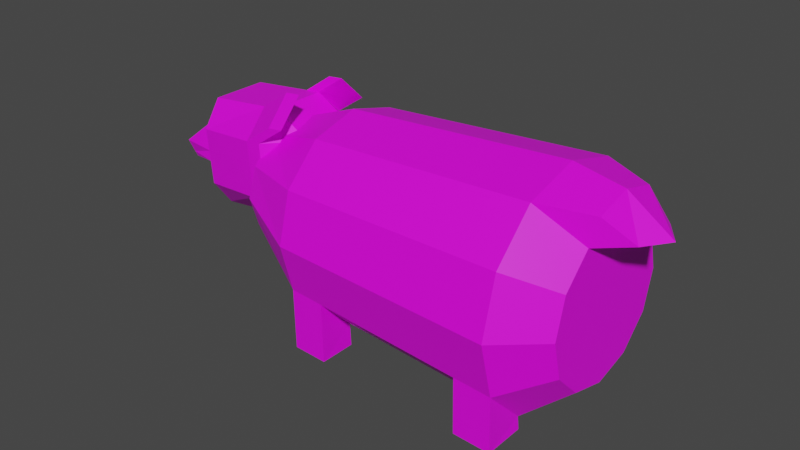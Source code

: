 # Source: boar.blend  (saved by Blender 3.6.11; exported with 4.5.12 LTS)
import bpy
from mathutils import Matrix  # noqa: F401  (used for matrix-valued properties, if any)

bpy.ops.wm.read_factory_settings(use_empty=True)
scene = bpy.context.scene
scene.name = 'Scene'

# ---- collections
col_collection = bpy.data.collections.new('Collection'); scene.collection.children.link(col_collection)

# ---- images (referenced by path relative to the original .blend; pixels are not part of the script)
import os
ASSET_DIR = os.environ.get("B2B_ASSET_DIR", "")  # directory of the original .blend (textures are referenced by path, not embedded)
HERE = os.path.dirname(os.path.abspath(__file__))  # packed textures are extracted next to this script under _unpacked/

def load_image(name, relpath, width, height, colorspace="sRGB"):
    """Load a texture the original file referenced (path relative to the .blend, or extracted next to this script)."""
    p = next((c for c in (os.path.join(HERE, relpath), os.path.join(ASSET_DIR, relpath)) if relpath and os.path.exists(c)), "")
    if p:
        img = bpy.data.images.load(p, check_existing=True)
        img.name = name
    else:  # same state as the original file: an image datablock whose file is absent (Cycles renders it pink)
        img = bpy.data.images.new(name, width, height)
        img.source = "FILE"
        img.filepath = "//" + (relpath or name)
    img.colorspace_settings.name = colorspace
    return img
img_boarture_png = load_image('boarture.png', 'boarture.png', 1024, 1024, 'sRGB')

# ---- materials (node trees are filled in below, after node groups)
mat_material_002 = bpy.data.materials.new('Material.002')
mat_material_002.use_transparent_shadow = False

# ---- material node trees
mat_material_002.use_nodes = True; mat_material_002.node_tree.nodes.clear()
_N = mat_material_002.node_tree.nodes; _L = mat_material_002.node_tree.links
n0 = _N.new('ShaderNodeBsdfPrincipled'); n0.name = 'Principled BSDF'; n0.location = (10, 300)
n0.distribution = 'GGX'
n0.subsurface_method = 'RANDOM_WALK_SKIN'
n0.inputs[3].default_value = 1.45
n0.inputs[27].default_value = (0.0, 0.0, 0.0, 1.0)
n0.inputs[28].default_value = 1.0
n1 = _N.new('ShaderNodeOutputMaterial'); n1.name = 'Material Output'; n1.location = (300, 300)
n2 = _N.new('ShaderNodeTexImage'); n2.name = 'Image Texture'; n2.location = (-280, 275)
n2.image = img_boarture_png
_L.new(n0.outputs[0], n1.inputs[0])
_L.new(n2.outputs[0], n0.inputs[0])
n1.is_active_output = True

# ---- world
world_world = bpy.data.worlds.new('World'); scene.world = world_world
world_world.use_nodes = True; world_world.node_tree.nodes.clear()
_N = world_world.node_tree.nodes; _L = world_world.node_tree.links
n0 = _N.new('ShaderNodeOutputWorld'); n0.name = 'World Output'; n0.location = (300, 300)
n1 = _N.new('ShaderNodeBackground'); n1.name = 'Background'; n1.location = (10, 300)
n1.inputs[0].default_value = (0.05088, 0.05088, 0.05088, 1.0)
_L.new(n1.outputs[0], n0.inputs[0])
n0.is_active_output = True
world_world.color = (0.05088, 0.05088, 0.05088)
world_world.use_sun_shadow = False
world_world.sun_shadow_jitter_overblur = 0.0

# ---- meshes
me_cube_001 = bpy.data.meshes.new('Cube.001')
me_cube_001.from_pydata([(-0.8816, 0.1401, -0.1941), (-0.8816, -0.1401, -0.1941), (-0.8704, 0.07477, -0.343), (-0.8704, -0.07477, -0.343), (-0.3589, -0.2106, -0.5285), (-0.3735, -0.3495, -0.3341), (-0.6722, -0.1084, -0.3258), (-0.405, -0.356, 0.08554), (-0.4195, -0.2106, 0.2799), (-0.6756, -0.1084, -0.02347), (-0.3589, 0.2106, -0.5285), (-0.6722, 0.1084, -0.3258), (-0.3735, 0.3495, -0.3341), (-0.4195, 0.2106, 0.2799), (-0.405, 0.356, 0.08554), (-0.6756, 0.1084, -0.02347), (0.2418, -0.2106, -0.4643), (0.5056, -0.2106, -0.2402), (0.2273, -0.4058, -0.2699), (0.1812, -0.2106, 0.3441), (0.1958, -0.4058, 0.1497), (0.4741, -0.2106, 0.1794), (0.2418, 0.2106, -0.4643), (0.2273, 0.4058, -0.2699), (0.5056, 0.2106, -0.2402), (0.1812, 0.2106, 0.3441), (0.4741, 0.2106, 0.1794), (0.1958, 0.4058, 0.1497), (0.1239, 0.2106, -0.4769), (0.1093, 0.4058, -0.2825), (0.06329, 0.2106, 0.3315), (0.07787, 0.4058, 0.1371), (0.1239, -0.2106, -0.4769), (0.1093, -0.4058, -0.2825), (0.06329, -0.2106, 0.3315), (0.07787, -0.4058, 0.1371), (0.4068, -0.2106, 0.4982), (0.4213, -0.4058, 0.3038), (0.4213, 0.4058, 0.3038), (0.4068, 0.2106, 0.4982), (0.2888, 0.2106, 0.4856), (0.3034, -0.4058, 0.2912), (0.3034, 0.4058, 0.2912), (0.2888, -0.2106, 0.4856), (0.7057, 0.7418, -0.3316), (2.408, 0.8457, -0.3316), (0.7057, 0.6425, -0.7025), (2.408, 0.7324, -0.7544), (0.7057, 0.3709, -0.9741), (2.408, 0.4228, -1.064), (0.7057, 1.692e-09, -1.073), (2.408, 0.0, -1.177), (0.7057, -0.3709, -0.9741), (2.408, -0.4228, -1.064), (0.7057, -0.6425, -0.7025), (2.408, -0.7324, -0.7544), (0.7057, -0.7418, -0.3316), (2.408, -0.8457, -0.3316), (0.7057, -0.6425, 0.03931), (2.408, -0.7324, 0.09124), (0.7057, -0.3709, 0.3108), (2.408, -0.4228, 0.4008), (0.7057, 1.692e-09, 0.4102), (2.408, 0.0, 0.5141), (0.7057, 0.3709, 0.3108), (2.408, 0.4228, 0.4008), (0.7057, 0.6425, 0.03931), (2.408, 0.7324, 0.09124), (0.1917, 0.5189, -0.2248), (0.1917, 0.4494, -0.4471), (0.1917, 0.2595, -0.6098), (0.1917, 5.325e-09, -0.6694), (0.1917, -0.2595, -0.6098), (0.1917, -0.4494, -0.4471), (0.1917, -0.5189, -0.2248), (0.1917, -0.4494, -0.002513), (0.1917, -0.2595, 0.1602), (0.1917, 5.325e-09, 0.2198), (0.1917, 0.2595, 0.1602), (0.1917, 0.4494, -0.002513), (2.718, 0.4921, -0.6157), (2.718, 0.5682, -0.3316), (2.718, 0.2841, -0.8237), (2.718, 4.521e-09, -0.8998), (2.718, -0.2841, -0.8237), (2.718, -0.4921, -0.6157), (2.718, -0.5682, -0.3316), (2.718, -0.4921, -0.04748), (2.718, -0.2841, 0.1605), (2.718, 4.521e-09, 0.2366), (2.718, 0.2841, 0.1605), (2.718, 0.4921, -0.04748), (0.118, 0.3765, -0.2248), (0.118, 0.326, -0.3861), (0.118, 0.1882, -0.5041), (0.118, 7.647e-09, -0.5473), (0.118, -0.1882, -0.5041), (0.118, -0.326, -0.3861), (0.118, -0.3765, -0.2248), (0.118, -0.326, -0.06354), (0.118, -0.1882, 0.0545), (0.118, 7.647e-09, 0.09771), (0.118, 0.1882, 0.0545), (0.118, 0.326, -0.06354), (0.06878, 0.2021, -0.2248), (0.06878, 0.1751, -0.3114), (0.06878, 0.1011, -0.3748), (0.06878, 7.297e-09, -0.398), (0.06878, -0.1011, -0.3748), (0.06878, -0.1751, -0.3114), (0.06878, -0.2021, -0.2248), (0.06878, -0.1751, -0.1382), (0.06878, -0.1011, -0.07483), (0.06878, 7.297e-09, -0.05163), (0.06878, 0.1011, -0.07483), (0.06878, 0.1751, -0.1382), (0.06878, -2.067e-08, -0.2248), (2.718, 0.0, -0.3316), (2.123, 0.8283, -0.3316), (2.123, 0.7173, -0.7458), (2.123, 0.4141, -1.049), (2.123, 2.834e-10, -1.16), (2.123, -0.4141, -1.049), (2.123, -0.7173, -0.7458), (2.123, -0.8283, -0.3316), (2.123, -0.7173, 0.08254), (2.123, -0.4141, 0.3857), (2.123, 2.834e-10, 0.4967), (2.123, 0.4141, 0.3857), (2.123, 0.7173, 0.08254), (0.9762, 0.6567, -0.7108), (0.9762, 0.3792, -0.9883), (0.9762, 1.423e-09, -1.09), (0.9762, -0.3792, -0.9883), (0.9762, -0.6567, -0.7108), (0.9762, -0.7583, -0.3316), (0.9762, -0.6567, 0.04756), (0.9762, -0.3792, 0.3251), (0.9762, 1.423e-09, 0.4267), (0.9762, 0.3792, 0.3251), (0.9762, 0.6567, 0.04756), (0.9762, 0.7583, -0.3316), (0.9853, 0.6567, -1.158), (0.7149, 0.6425, -1.158), (0.7149, 0.3709, -1.158), (2.417, 0.4228, -1.158), (2.417, 0.7324, -1.158), (0.9853, 0.3792, -1.158), (0.9853, -0.3792, -1.158), (0.7149, -0.3709, -1.158), (0.7149, -0.6425, -1.158), (2.417, -0.7324, -1.158), (2.417, -0.4228, -1.158), (0.9853, -0.6567, -1.158), (2.132, 0.7173, -1.158), (2.132, 0.4141, -1.158), (2.132, -0.4141, -1.158), (2.132, -0.7173, -1.158), (2.771, 2.428e-09, 0.443), (2.771, -0.2739, 0.3696), (2.771, 0.2739, 0.3696), (3.101, 5.356e-09, 0.2143), (2.972, -0.184, 0.214), (2.972, 0.184, 0.214), (-0.5476, -0.1595, 0.1282), (-0.5476, 0.1595, 0.1282), (-0.5228, -0.2289, -0.3299), (-0.5403, -0.2322, 0.03104), (-0.5228, 0.2289, -0.3299), (-0.4836, 0.1851, 0.2041), (-0.5403, 0.2322, 0.03104), (-0.4836, -0.1851, 0.2041), (-0.8736, 0.09314, -0.3011), (-0.8736, -0.09314, -0.3011), (-0.3823, -0.3513, -0.2161), (-0.6732, -0.1084, -0.2408), (-0.3823, 0.3513, -0.2161), (-0.6732, 0.1084, -0.2408), (0.4967, 0.2106, -0.1222), (0.2184, 0.4058, -0.1519), (0.2184, -0.4058, -0.1519), (0.4967, -0.2106, -0.1222), (0.1005, 0.4058, -0.1645), (0.1005, -0.4058, -0.1645), (-0.5278, 0.2299, -0.2284), (-0.5278, -0.2299, -0.2284)], [], [(183, 35, 7, 174), (178, 26, 21, 181), (173, 1, 0, 172), (30, 13, 8, 34), (177, 11, 2, 172), (182, 31, 27, 179), (4, 5, 166, 6), (167, 171, 164, 9), (10, 11, 168, 12), (169, 170, 15, 165), (16, 17, 18), (19, 20, 21), (22, 23, 24), (25, 26, 27), (10, 4, 6, 11), (185, 167, 9, 175), (164, 165, 15, 9), (184, 168, 11, 177), (28, 10, 12, 29), (20, 19, 36, 37), (178, 24, 23, 179), (16, 22, 24, 17), (25, 19, 21, 26), (180, 18, 17, 181), (32, 16, 18, 33), (34, 8, 7, 35), (28, 22, 16, 32), (9, 15, 0, 1), (175, 9, 1, 173), (11, 6, 3, 2), (10, 28, 32, 4), (27, 31, 42, 38), (4, 32, 33, 5), (13, 30, 31, 14), (22, 28, 29, 23), (176, 14, 31, 182), (25, 30, 34, 19), (180, 20, 35, 183), (40, 39, 38, 42), (36, 43, 41, 37), (35, 20, 37, 41), (30, 25, 39, 40), (19, 34, 43, 36), (25, 27, 38, 39), (31, 30, 40, 42), (34, 35, 41, 43), (118, 45, 47, 119), (46, 130, 142, 143), (120, 49, 51, 121), (121, 51, 53, 122), (49, 120, 155, 145), (123, 55, 57, 124), (124, 57, 59, 125), (125, 59, 61, 126), (126, 61, 63, 127), (127, 63, 65, 128), (51, 49, 82, 83), (128, 65, 67, 129), (129, 67, 45, 118), (60, 62, 77, 76), (74, 75, 99, 98), (58, 60, 76, 75), (56, 58, 75, 74), (54, 56, 74, 73), (52, 54, 73, 72), (50, 52, 72, 71), (66, 44, 68, 79), (44, 46, 69, 68), (48, 50, 71, 70), (64, 66, 79, 78), (46, 48, 70, 69), (62, 64, 78, 77), (67, 65, 90, 91), (49, 47, 80, 82), (61, 88, 162, 159), (89, 90, 163, 161), (61, 59, 87, 88), (59, 57, 86, 87), (57, 55, 85, 86), (55, 53, 84, 85), (53, 51, 83, 84), (45, 67, 91, 81), (47, 45, 81, 80), (101, 102, 114, 113), (71, 72, 96, 95), (78, 79, 103, 102), (68, 69, 93, 92), (75, 76, 100, 99), (72, 73, 97, 96), (79, 68, 92, 103), (69, 70, 94, 93), (76, 77, 101, 100), (73, 74, 98, 97), (70, 71, 95, 94), (77, 78, 102, 101), (98, 99, 111, 110), (95, 96, 108, 107), (102, 103, 115, 114), (92, 93, 105, 104), (99, 100, 112, 111), (96, 97, 109, 108), (103, 92, 104, 115), (93, 94, 106, 105), (100, 101, 113, 112), (97, 98, 110, 109), (94, 95, 107, 106), (112, 116, 111), (116, 108, 109), (116, 105, 106), (115, 116, 114), (113, 116, 112), (114, 116, 113), (106, 107, 116), (108, 116, 107), (109, 110, 116), (110, 111, 116), (104, 116, 115), (105, 116, 104), (80, 117, 82), (117, 85, 84), (117, 88, 87), (90, 117, 91), (89, 117, 90), (91, 117, 81), (81, 117, 80), (82, 117, 83), (84, 83, 117), (88, 117, 89), (87, 86, 117), (86, 85, 117), (140, 129, 118, 141), (139, 128, 129, 140), (138, 127, 128, 139), (137, 126, 127, 138), (136, 125, 126, 137), (135, 124, 125, 136), (134, 123, 124, 135), (133, 122, 123, 134), (132, 121, 122, 133), (131, 120, 121, 132), (130, 119, 120, 131), (141, 118, 119, 130), (44, 141, 130, 46), (119, 47, 146, 154), (48, 131, 132, 50), (50, 132, 133, 52), (130, 131, 147, 142), (54, 134, 135, 56), (56, 135, 136, 58), (58, 136, 137, 60), (60, 137, 138, 62), (62, 138, 139, 64), (64, 139, 140, 66), (66, 140, 141, 44), (154, 146, 145, 155), (156, 152, 151, 157), (143, 142, 147, 144), (149, 148, 153, 150), (133, 134, 153, 148), (48, 46, 143, 144), (52, 133, 148, 149), (122, 53, 152, 156), (123, 122, 156, 157), (47, 49, 145, 146), (55, 123, 157, 151), (54, 52, 149, 150), (131, 48, 144, 147), (53, 55, 151, 152), (134, 54, 150, 153), (120, 119, 154, 155), (160, 158, 161, 163), (158, 159, 162, 161), (90, 65, 160, 163), (63, 61, 159, 158), (88, 89, 161, 162), (65, 63, 158, 160), (171, 169, 165, 164), (8, 13, 169, 171), (176, 12, 168, 184), (174, 7, 167, 185), (13, 14, 170, 169), (7, 8, 171, 167), (5, 174, 185, 166), (14, 176, 184, 170), (18, 180, 183, 33), (12, 176, 182, 29), (6, 175, 173, 3), (20, 180, 181, 21), (26, 178, 179, 27), (170, 184, 177, 15), (166, 185, 175, 6), (29, 182, 179, 23), (15, 177, 172, 0), (3, 173, 172, 2), (24, 178, 181, 17), (33, 183, 174, 5)])
_uv = me_cube_001.uv_layers.new(name='UVMap')
_uv.uv.foreach_set('vector', [0.308, 0.9123, 0.3486, 0.8825, 0.3819, 0.9279, 0.3413, 0.9577, 0.22, 0.7923, 0.2606, 0.7626, 0.302, 0.8191, 0.2614, 0.8488, 0.06029, 0.5746, 0.1009, 0.5449, 0.1423, 0.6014, 0.1017, 0.6311, 0.324, 0.716, 0.3694, 0.6827, 0.4109, 0.7392, 0.3655, 0.7725, 0.1017, 0.6311, 0.08585, 0.6428, 0.08585, 0.6428, 0.1017, 0.6311, 0.1734, 0.7289, 0.2141, 0.6991, 0.2222, 0.7102, 0.1816, 0.74, 0.1367, 0.9403, 0.1559, 0.9665, 0.1332, 0.963, 0.1105, 0.9595, 0.0913, 0.5318, 0.1205, 0.5305, 0.114, 0.5353, 0.1009, 0.5449, 0.09525, 0.8838, 0.06907, 0.903, 0.07256, 0.8804, 0.07605, 0.8577, 0.162, 0.587, 0.1519, 0.6144, 0.1423, 0.6014, 0.1554, 0.5918, 0.1932, 0.8989, 0.2194, 0.8797, 0.2124, 0.9251, 0.3666, 0.8522, 0.3404, 0.8714, 0.3212, 0.8452, 0.1517, 0.8424, 0.1325, 0.8162, 0.1779, 0.8232, 0.2484, 0.691, 0.2414, 0.7364, 0.2222, 0.7102, 0.09525, 0.8838, 0.1367, 0.9403, 0.1105, 0.9595, 0.06907, 0.903, 0.05069, 0.5616, 0.0913, 0.5318, 0.1009, 0.5449, 0.06029, 0.5746, 0.114, 0.5353, 0.1554, 0.5918, 0.1423, 0.6014, 0.1009, 0.5449, 0.1209, 0.6573, 0.105, 0.669, 0.08585, 0.6428, 0.1017, 0.6311, 0.1407, 0.8505, 0.09525, 0.8838, 0.07605, 0.8577, 0.1215, 0.8244, 0.3404, 0.8714, 0.3666, 0.8522, 0.3666, 0.8522, 0.3404, 0.8714, 0.22, 0.7923, 0.2041, 0.804, 0.1657, 0.7517, 0.1816, 0.74, 0.1932, 0.8989, 0.1517, 0.8424, 0.2041, 0.804, 0.2455, 0.8605, 0.3129, 0.7242, 0.3544, 0.7807, 0.302, 0.8191, 0.2606, 0.7626, 0.2998, 0.9012, 0.2839, 0.9128, 0.2455, 0.8605, 0.2614, 0.8488, 0.1821, 0.907, 0.1932, 0.8989, 0.2124, 0.9251, 0.2013, 0.9332, 0.3747, 0.8633, 0.4081, 0.9087, 0.3819, 0.9279, 0.3486, 0.8825, 0.1407, 0.8505, 0.1517, 0.8424, 0.1932, 0.8989, 0.1821, 0.907, 0.1009, 0.5449, 0.1423, 0.6014, 0.1423, 0.6014, 0.1009, 0.5449, 0.06029, 0.5746, 0.1009, 0.5449, 0.1009, 0.5449, 0.06029, 0.5746, 0.06907, 0.903, 0.1105, 0.9595, 0.1105, 0.9595, 0.06907, 0.903, 0.09525, 0.8838, 0.1407, 0.8505, 0.1821, 0.907, 0.1367, 0.9403, 0.2222, 0.7102, 0.2141, 0.6991, 0.2141, 0.6991, 0.2222, 0.7102, 0.1367, 0.9403, 0.1821, 0.907, 0.2013, 0.9332, 0.1559, 0.9665, 0.2069, 0.6345, 0.2402, 0.6799, 0.2141, 0.6991, 0.1807, 0.6537, 0.1517, 0.8424, 0.1407, 0.8505, 0.1215, 0.8244, 0.1325, 0.8162, 0.1401, 0.6835, 0.1807, 0.6537, 0.2141, 0.6991, 0.1734, 0.7289, 0.3129, 0.7242, 0.324, 0.716, 0.3655, 0.7725, 0.3544, 0.7807, 0.2998, 0.9012, 0.3404, 0.8714, 0.3486, 0.8825, 0.308, 0.9123, 0.2402, 0.6799, 0.2484, 0.691, 0.2222, 0.7102, 0.2141, 0.6991, 0.3666, 0.8522, 0.3747, 0.8633, 0.3486, 0.8825, 0.3404, 0.8714, 0.3486, 0.8825, 0.3404, 0.8714, 0.3404, 0.8714, 0.3486, 0.8825, 0.324, 0.716, 0.3129, 0.7242, 0.3129, 0.7242, 0.324, 0.716, 0.3544, 0.7807, 0.3655, 0.7725, 0.3655, 0.7725, 0.3544, 0.7807, 0.2484, 0.691, 0.2222, 0.7102, 0.2222, 0.7102, 0.2484, 0.691, 0.2141, 0.6991, 0.2402, 0.6799, 0.2402, 0.6799, 0.2141, 0.6991, 0.3747, 0.8633, 0.3486, 0.8825, 0.3486, 0.8825, 0.3747, 0.8633, 0.3029, 0.09041, 0.3029, 0.04079, 0.3522, 0.04079, 0.3522, 0.09041, 0.3522, 0.3371, 0.3522, 0.29, 0.3522, 0.29, 0.3522, 0.3371, 0.4016, 0.09041, 0.4016, 0.04079, 0.451, 0.04079, 0.451, 0.09041, 0.451, 0.09041, 0.451, 0.04079, 0.5004, 0.04079, 0.5004, 0.09041, 0.4016, 0.04079, 0.4016, 0.09041, 0.4016, 0.09041, 0.4016, 0.04079, 0.5497, 0.09041, 0.5497, 0.04079, 0.5991, 0.04079, 0.5991, 0.09041, 0.5991, 0.09041, 0.5991, 0.04079, 0.6485, 0.04079, 0.6485, 0.09041, 0.6485, 0.09041, 0.6485, 0.04079, 0.6979, 0.04079, 0.6979, 0.09041, 0.6979, 0.09041, 0.6979, 0.04079, 0.7472, 0.04079, 0.7472, 0.09041, 0.7472, 0.09041, 0.7472, 0.04079, 0.7966, 0.04079, 0.7966, 0.09041, 0.451, 0.04079, 0.4016, 0.04079, 0.4016, 0.04079, 0.451, 0.04079, 0.7966, 0.09041, 0.7966, 0.04079, 0.846, 0.04079, 0.846, 0.09041, 0.846, 0.09041, 0.846, 0.04079, 0.8954, 0.04079, 0.8954, 0.09041, 0.6979, 0.3371, 0.7472, 0.3371, 0.7472, 0.3371, 0.6979, 0.3371, 0.5991, 0.3371, 0.6485, 0.3371, 0.6485, 0.3371, 0.5991, 0.3371, 0.6485, 0.3371, 0.6979, 0.3371, 0.6979, 0.3371, 0.6485, 0.3371, 0.5991, 0.3371, 0.6485, 0.3371, 0.6485, 0.3371, 0.5991, 0.3371, 0.5497, 0.3371, 0.5991, 0.3371, 0.5991, 0.3371, 0.5497, 0.3371, 0.5004, 0.3371, 0.5497, 0.3371, 0.5497, 0.3371, 0.5004, 0.3371, 0.451, 0.3371, 0.5004, 0.3371, 0.5004, 0.3371, 0.451, 0.3371, 0.846, 0.3371, 0.8954, 0.3371, 0.8954, 0.3371, 0.846, 0.3371, 0.3029, 0.3371, 0.3522, 0.3371, 0.3522, 0.3371, 0.3029, 0.3371, 0.4016, 0.3371, 0.451, 0.3371, 0.451, 0.3371, 0.4016, 0.3371, 0.7966, 0.3371, 0.846, 0.3371, 0.846, 0.3371, 0.7966, 0.3371, 0.3522, 0.3371, 0.4016, 0.3371, 0.4016, 0.3371, 0.3522, 0.3371, 0.7472, 0.3371, 0.7966, 0.3371, 0.7966, 0.3371, 0.7472, 0.3371, 0.846, 0.04079, 0.7966, 0.04079, 0.7966, 0.04079, 0.846, 0.04079, 0.4016, 0.04079, 0.3522, 0.04079, 0.3522, 0.04079, 0.4016, 0.04079, 0.6979, 0.04079, 0.6979, 0.04079, 0.6979, 0.04079, 0.6979, 0.04079, 0.7472, 0.04079, 0.7966, 0.04079, 0.7966, 0.04079, 0.7472, 0.04079, 0.6979, 0.04079, 0.6485, 0.04079, 0.6485, 0.04079, 0.6979, 0.04079, 0.6485, 0.04079, 0.5991, 0.04079, 0.5991, 0.04079, 0.6485, 0.04079, 0.5991, 0.04079, 0.5497, 0.04079, 0.5497, 0.04079, 0.5991, 0.04079, 0.5497, 0.04079, 0.5004, 0.04079, 0.5004, 0.04079, 0.5497, 0.04079, 0.5004, 0.04079, 0.451, 0.04079, 0.451, 0.04079, 0.5004, 0.04079, 0.8954, 0.04079, 0.846, 0.04079, 0.846, 0.04079, 0.8954, 0.04079, 0.3522, 0.04079, 0.3029, 0.04079, 0.3029, 0.04079, 0.3522, 0.04079, 0.7472, 0.3371, 0.7966, 0.3371, 0.7966, 0.3371, 0.7472, 0.3371, 0.451, 0.3371, 0.5004, 0.3371, 0.5004, 0.3371, 0.451, 0.3371, 0.7966, 0.3371, 0.846, 0.3371, 0.846, 0.3371, 0.7966, 0.3371, 0.3029, 0.3371, 0.3522, 0.3371, 0.3522, 0.3371, 0.3029, 0.3371, 0.6485, 0.3371, 0.6979, 0.3371, 0.6979, 0.3371, 0.6485, 0.3371, 0.5004, 0.3371, 0.5497, 0.3371, 0.5497, 0.3371, 0.5004, 0.3371, 0.846, 0.3371, 0.8954, 0.3371, 0.8954, 0.3371, 0.846, 0.3371, 0.3522, 0.3371, 0.4016, 0.3371, 0.4016, 0.3371, 0.3522, 0.3371, 0.6979, 0.3371, 0.7472, 0.3371, 0.7472, 0.3371, 0.6979, 0.3371, 0.5497, 0.3371, 0.5991, 0.3371, 0.5991, 0.3371, 0.5497, 0.3371, 0.4016, 0.3371, 0.451, 0.3371, 0.451, 0.3371, 0.4016, 0.3371, 0.7472, 0.3371, 0.7966, 0.3371, 0.7966, 0.3371, 0.7472, 0.3371, 0.5991, 0.3371, 0.6485, 0.3371, 0.6485, 0.3371, 0.5991, 0.3371, 0.451, 0.3371, 0.5004, 0.3371, 0.5004, 0.3371, 0.451, 0.3371, 0.7966, 0.3371, 0.846, 0.3371, 0.846, 0.3371, 0.7966, 0.3371, 0.3029, 0.3371, 0.3522, 0.3371, 0.3522, 0.3371, 0.3029, 0.3371, 0.6485, 0.3371, 0.6979, 0.3371, 0.6979, 0.3371, 0.6485, 0.3371, 0.5004, 0.3371, 0.5497, 0.3371, 0.5497, 0.3371, 0.5004, 0.3371, 0.846, 0.3371, 0.8954, 0.3371, 0.8954, 0.3371, 0.846, 0.3371, 0.3522, 0.3371, 0.4016, 0.3371, 0.4016, 0.3371, 0.3522, 0.3371, 0.6979, 0.3371, 0.7472, 0.3371, 0.7472, 0.3371, 0.6979, 0.3371, 0.5497, 0.3371, 0.5991, 0.3371, 0.5991, 0.3371, 0.5497, 0.3371, 0.4016, 0.3371, 0.451, 0.3371, 0.451, 0.3371, 0.4016, 0.3371, 0.6979, 0.3371, 0.8954, 0.6333, 0.6485, 0.3371, 0.8954, 0.6333, 0.5004, 0.3371, 0.5497, 0.3371, 0.8954, 0.6333, 0.3522, 0.3371, 0.4016, 0.3371, 0.846, 0.3371, 0.8954, 0.6333, 0.7966, 0.3371, 0.7472, 0.3371, 0.8954, 0.6333, 0.6979, 0.3371, 0.7966, 0.3371, 0.8954, 0.6333, 0.7472, 0.3371, 0.4016, 0.3371, 0.451, 0.3371, 0.8954, 0.6333, 0.5004, 0.3371, 0.8954, 0.6333, 0.451, 0.3371, 0.5497, 0.3371, 0.5991, 0.3371, 0.8954, 0.6333, 0.5991, 0.3371, 0.6485, 0.3371, 0.8954, 0.6333, 0.8954, 0.3371, 0.8954, 0.6333, 0.846, 0.3371, 0.3522, 0.3371, 0.8954, 0.6333, 0.8954, 0.3371, 0.3522, 0.04079, 0.8954, 0.6333, 0.4016, 0.04079, 0.8954, 0.6333, 0.5497, 0.04079, 0.5004, 0.04079, 0.8954, 0.6333, 0.6979, 0.04079, 0.6485, 0.04079, 0.7966, 0.04079, 0.8954, 0.6333, 0.846, 0.04079, 0.7472, 0.04079, 0.8954, 0.6333, 0.7966, 0.04079, 0.846, 0.04079, 0.8954, 0.6333, 0.8954, 0.04079, 0.8954, 0.04079, 0.8954, 0.6333, 0.3522, 0.04079, 0.4016, 0.04079, 0.8954, 0.6333, 0.451, 0.04079, 0.5004, 0.04079, 0.451, 0.04079, 0.8954, 0.6333, 0.6979, 0.04079, 0.8954, 0.6333, 0.7472, 0.04079, 0.6485, 0.04079, 0.5991, 0.04079, 0.8954, 0.6333, 0.5991, 0.04079, 0.5497, 0.04079, 0.8954, 0.6333, 0.846, 0.29, 0.846, 0.09041, 0.8954, 0.09041, 0.8954, 0.29, 0.7966, 0.29, 0.7966, 0.09041, 0.846, 0.09041, 0.846, 0.29, 0.7472, 0.29, 0.7472, 0.09041, 0.7966, 0.09041, 0.7966, 0.29, 0.6979, 0.29, 0.6979, 0.09041, 0.7472, 0.09041, 0.7472, 0.29, 0.6485, 0.29, 0.6485, 0.09041, 0.6979, 0.09041, 0.6979, 0.29, 0.5991, 0.29, 0.5991, 0.09041, 0.6485, 0.09041, 0.6485, 0.29, 0.5497, 0.29, 0.5497, 0.09041, 0.5991, 0.09041, 0.5991, 0.29, 0.5004, 0.29, 0.5004, 0.09041, 0.5497, 0.09041, 0.5497, 0.29, 0.451, 0.29, 0.451, 0.09041, 0.5004, 0.09041, 0.5004, 0.29, 0.4016, 0.29, 0.4016, 0.09041, 0.451, 0.09041, 0.451, 0.29, 0.3522, 0.29, 0.3522, 0.09041, 0.4016, 0.09041, 0.4016, 0.29, 0.3029, 0.29, 0.3029, 0.09041, 0.3522, 0.09041, 0.3522, 0.29, 0.3029, 0.3371, 0.3029, 0.29, 0.3522, 0.29, 0.3522, 0.3371, 0.3522, 0.09041, 0.3522, 0.04079, 0.3522, 0.04079, 0.3522, 0.09041, 0.4016, 0.3371, 0.4016, 0.29, 0.451, 0.29, 0.451, 0.3371, 0.451, 0.3371, 0.451, 0.29, 0.5004, 0.29, 0.5004, 0.3371, 0.3522, 0.29, 0.4016, 0.29, 0.4016, 0.29, 0.3522, 0.29, 0.5497, 0.3371, 0.5497, 0.29, 0.5991, 0.29, 0.5991, 0.3371, 0.5991, 0.3371, 0.5991, 0.29, 0.6485, 0.29, 0.6485, 0.3371, 0.6485, 0.3371, 0.6485, 0.29, 0.6979, 0.29, 0.6979, 0.3371, 0.6979, 0.3371, 0.6979, 0.29, 0.7472, 0.29, 0.7472, 0.3371, 0.7472, 0.3371, 0.7472, 0.29, 0.7966, 0.29, 0.7966, 0.3371, 0.7966, 0.3371, 0.7966, 0.29, 0.846, 0.29, 0.846, 0.3371, 0.846, 0.3371, 0.846, 0.29, 0.8954, 0.29, 0.8954, 0.3371, 0.3522, 0.09041, 0.3522, 0.04079, 0.4016, 0.04079, 0.4016, 0.09041, 0.5004, 0.09041, 0.5004, 0.04079, 0.5497, 0.04079, 0.5497, 0.09041, 0.3522, 0.3371, 0.3522, 0.29, 0.4016, 0.29, 0.4016, 0.3371, 0.5004, 0.3371, 0.5004, 0.29, 0.5497, 0.29, 0.5497, 0.3371, 0.5004, 0.29, 0.5497, 0.29, 0.5497, 0.29, 0.5004, 0.29, 0.4016, 0.3371, 0.3522, 0.3371, 0.3522, 0.3371, 0.4016, 0.3371, 0.5004, 0.3371, 0.5004, 0.29, 0.5004, 0.29, 0.5004, 0.3371, 0.5004, 0.09041, 0.5004, 0.04079, 0.5004, 0.04079, 0.5004, 0.09041, 0.5497, 0.09041, 0.5004, 0.09041, 0.5004, 0.09041, 0.5497, 0.09041, 0.3522, 0.04079, 0.4016, 0.04079, 0.4016, 0.04079, 0.3522, 0.04079, 0.5497, 0.04079, 0.5497, 0.09041, 0.5497, 0.09041, 0.5497, 0.04079, 0.5497, 0.3371, 0.5004, 0.3371, 0.5004, 0.3371, 0.5497, 0.3371, 0.4016, 0.29, 0.4016, 0.3371, 0.4016, 0.3371, 0.4016, 0.29, 0.5004, 0.04079, 0.5497, 0.04079, 0.5497, 0.04079, 0.5004, 0.04079, 0.5497, 0.29, 0.5497, 0.3371, 0.5497, 0.3371, 0.5497, 0.29, 0.4016, 0.09041, 0.3522, 0.09041, 0.3522, 0.09041, 0.4016, 0.09041, 0.7966, 0.04079, 0.7472, 0.04079, 0.7472, 0.04079, 0.7966, 0.04079, 0.7472, 0.04079, 0.6979, 0.04079, 0.6979, 0.04079, 0.7472, 0.04079, 0.7966, 0.04079, 0.7966, 0.04079, 0.7966, 0.04079, 0.7966, 0.04079, 0.7472, 0.04079, 0.6979, 0.04079, 0.6979, 0.04079, 0.7472, 0.04079, 0.6979, 0.04079, 0.7472, 0.04079, 0.7472, 0.04079, 0.6979, 0.04079, 0.7966, 0.04079, 0.7472, 0.04079, 0.7472, 0.04079, 0.7966, 0.04079, 0.1205, 0.5305, 0.162, 0.587, 0.1554, 0.5918, 0.114, 0.5353, 0.1271, 0.5257, 0.1685, 0.5822, 0.162, 0.587, 0.1205, 0.5305, 0.1401, 0.6835, 0.1242, 0.6952, 0.105, 0.669, 0.1209, 0.6573, 0.04109, 0.5485, 0.0817, 0.5187, 0.0913, 0.5318, 0.05069, 0.5616, 0.1685, 0.5822, 0.1615, 0.6275, 0.1519, 0.6144, 0.162, 0.587, 0.0817, 0.5187, 0.1271, 0.5257, 0.1205, 0.5305, 0.0913, 0.5318, 0.0252, 0.5601, 0.04109, 0.5485, 0.05069, 0.5616, 0.0348, 0.5732, 0.1807, 0.6537, 0.1401, 0.6835, 0.1209, 0.6573, 0.1615, 0.6275, 0.2839, 0.9128, 0.2998, 0.9012, 0.308, 0.9123, 0.2921, 0.9239, 0.1242, 0.6952, 0.1401, 0.6835, 0.1734, 0.7289, 0.1576, 0.7406, 0.0444, 0.5863, 0.06029, 0.5746, 0.06029, 0.5746, 0.0444, 0.5863, 0.3404, 0.8714, 0.2998, 0.9012, 0.2614, 0.8488, 0.302, 0.8191, 0.2606, 0.7626, 0.22, 0.7923, 0.1816, 0.74, 0.2222, 0.7102, 0.1615, 0.6275, 0.1209, 0.6573, 0.1017, 0.6311, 0.1423, 0.6014, 0.0348, 0.5732, 0.05069, 0.5616, 0.06029, 0.5746, 0.0444, 0.5863, 0.1576, 0.7406, 0.1734, 0.7289, 0.1816, 0.74, 0.1657, 0.7517, 0.1423, 0.6014, 0.1017, 0.6311, 0.1017, 0.6311, 0.1423, 0.6014, 0.0444, 0.5863, 0.06029, 0.5746, 0.1017, 0.6311, 0.08585, 0.6428, 0.2041, 0.804, 0.22, 0.7923, 0.2614, 0.8488, 0.2455, 0.8605, 0.2921, 0.9239, 0.308, 0.9123, 0.3413, 0.9577, 0.3254, 0.9693])
_ca = me_cube_001.color_attributes.new('Attribute', 'BYTE_COLOR', 'CORNER')
_ca.data.foreach_set('color', [0.2502, 0.09759, 0.002732, 1.0, 0.2502, 0.09759, 0.002732, 1.0, 0.2502, 0.09759, 0.002732, 1.0, 0.2502, 0.09759, 0.002732, 1.0, 0.3813, 0.147, 0.004777, 1.0, 0.3813, 0.147, 0.003347, 1.0, 0.3813, 0.147, 0.003347, 1.0, 0.3763, 0.1441, 0.003347, 1.0, 0.2502, 0.09759, 0.002732, 1.0, 0.2502, 0.09759, 0.002732, 1.0, 0.2918, 0.117, 0.003035, 1.0, 0.2874, 0.1119, 0.002732, 1.0, 0.2502, 0.09759, 0.002732, 1.0, 0.2502, 0.09759, 0.002732, 1.0, 0.2502, 0.09759, 0.002732, 1.0, 0.2502, 0.09759, 0.002732, 1.0, 0.3813, 0.147, 0.003347, 1.0, 0.2502, 0.09759, 0.002732, 1.0, 0.2874, 0.1144, 0.002732, 1.0, 0.2874, 0.1119, 0.002732, 1.0, 0.3813, 0.147, 0.003347, 1.0, 0.3005, 0.117, 0.003035, 1.0, 0.3813, 0.147, 0.003347, 1.0, 0.3813, 0.147, 0.003347, 1.0, 0.2502, 0.09759, 0.002732, 1.0, 0.2502, 0.09759, 0.002732, 1.0, 0.2502, 0.09759, 0.002732, 1.0, 0.2502, 0.09759, 0.002732, 1.0, 0.2502, 0.09759, 0.002732, 1.0, 0.2502, 0.09759, 0.002732, 1.0, 0.2502, 0.09759, 0.002732, 1.0, 0.2502, 0.09759, 0.002732, 1.0, 0.3231, 0.1248, 0.003035, 1.0, 0.2502, 0.09759, 0.002732, 1.0, 0.2542, 0.1022, 0.002732, 1.0, 0.3813, 0.147, 0.003347, 1.0, 0.2502, 0.09759, 0.002732, 1.0, 0.2502, 0.09759, 0.002732, 1.0, 0.2502, 0.09759, 0.002732, 1.0, 0.2502, 0.09759, 0.002732, 1.0, 0.3813, 0.147, 0.003347, 1.0, 0.3712, 0.1413, 0.003035, 1.0, 0.3185, 0.1221, 0.003035, 1.0, 0.3813, 0.147, 0.003347, 1.0, 0.2502, 0.09759, 0.002732, 1.0, 0.3813, 0.147, 0.003347, 1.0, 0.3813, 0.147, 0.003347, 1.0, 0.3813, 0.147, 0.003347, 1.0, 0.3763, 0.1441, 0.005182, 1.0, 0.2502, 0.09759, 0.002732, 1.0, 0.3813, 0.147, 0.003347, 1.0, 0.3813, 0.147, 0.003347, 1.0, 0.3231, 0.1248, 0.003035, 1.0, 0.2502, 0.09759, 0.002732, 1.0, 0.2502, 0.09759, 0.002732, 1.0, 0.2502, 0.09759, 0.002732, 1.0, 0.2502, 0.09759, 0.002732, 1.0, 0.2502, 0.09759, 0.002732, 1.0, 0.2502, 0.09759, 0.002732, 1.0, 0.2502, 0.09759, 0.002732, 1.0, 0.2502, 0.09759, 0.002732, 1.0, 0.2502, 0.09759, 0.002732, 1.0, 0.2502, 0.09759, 0.002732, 1.0, 0.2502, 0.09759, 0.002732, 1.0, 0.2502, 0.09759, 0.002732, 1.0, 0.2542, 0.1022, 0.002732, 1.0, 0.2502, 0.09759, 0.002732, 1.0, 0.3813, 0.147, 0.003347, 1.0, 0.3813, 0.147, 0.003347, 1.0, 0.3231, 0.1248, 0.003035, 1.0, 0.3813, 0.147, 0.003347, 1.0, 0.3813, 0.147, 0.003347, 1.0, 0.2502, 0.09759, 0.002732, 1.0, 0.3813, 0.147, 0.003347, 1.0, 0.3813, 0.147, 0.003347, 1.0, 0.3813, 0.147, 0.003347, 1.0, 0.3813, 0.147, 0.004777, 1.0, 0.3763, 0.1441, 0.005182, 1.0, 0.3813, 0.147, 0.003347, 1.0, 0.3813, 0.147, 0.003347, 1.0, 0.3813, 0.147, 0.003347, 1.0, 0.3813, 0.147, 0.003347, 1.0, 0.3763, 0.1441, 0.005182, 1.0, 0.3712, 0.1413, 0.003035, 1.0, 0.2502, 0.09759, 0.002732, 1.0, 0.3813, 0.147, 0.003347, 1.0, 0.3813, 0.147, 0.003347, 1.0, 0.3813, 0.147, 0.003347, 1.0, 0.2502, 0.0999, 0.002732, 1.0, 0.3185, 0.1221, 0.003035, 1.0, 0.3712, 0.1413, 0.003035, 1.0, 0.3763, 0.1441, 0.003347, 1.0, 0.3185, 0.1248, 0.003035, 1.0, 0.3813, 0.147, 0.003347, 1.0, 0.3185, 0.1221, 0.003035, 1.0, 0.2502, 0.09759, 0.002732, 1.0, 0.2502, 0.09759, 0.002732, 1.0, 0.2502, 0.09759, 0.002732, 1.0, 0.2502, 0.09759, 0.002732, 1.0, 0.2502, 0.09759, 0.002732, 1.0, 0.3813, 0.147, 0.003347, 1.0, 0.3813, 0.147, 0.003347, 1.0, 0.3813, 0.147, 0.003347, 1.0, 0.3185, 0.1248, 0.003035, 1.0, 0.2502, 0.09759, 0.002732, 1.0, 0.2502, 0.09759, 0.002732, 1.0, 0.2918, 0.117, 0.003035, 1.0, 0.2502, 0.09759, 0.002732, 1.0, 0.2502, 0.09759, 0.002732, 1.0, 0.2502, 0.09759, 0.002732, 1.0, 0.2502, 0.09759, 0.002732, 1.0, 0.2502, 0.09759, 0.002732, 1.0, 0.2502, 0.09759, 0.002732, 1.0, 0.2502, 0.09759, 0.002732, 1.0, 0.2502, 0.09759, 0.002732, 1.0, 0.2874, 0.1144, 0.002732, 1.0, 0.3231, 0.1248, 0.003035, 1.0, 0.3813, 0.147, 0.003347, 1.0, 0.3185, 0.1248, 0.003035, 1.0, 0.2502, 0.09759, 0.002732, 1.0, 0.3813, 0.147, 0.003347, 1.0, 0.3005, 0.117, 0.003035, 1.0, 0.2502, 0.09759, 0.002732, 1.0, 0.3813, 0.147, 0.003347, 1.0, 0.2502, 0.09759, 0.002732, 1.0, 0.3185, 0.1248, 0.003035, 1.0, 0.2502, 0.09759, 0.002732, 1.0, 0.2502, 0.09759, 0.002732, 1.0, 0.2502, 0.09759, 0.002732, 1.0, 0.2502, 0.09759, 0.002732, 1.0, 0.3005, 0.117, 0.003035, 1.0, 0.2582, 0.1022, 0.003035, 1.0, 0.3813, 0.147, 0.003347, 1.0, 0.3813, 0.147, 0.003347, 1.0, 0.3813, 0.147, 0.003347, 1.0, 0.3813, 0.147, 0.003347, 1.0, 0.3663, 0.1413, 0.003347, 1.0, 0.2582, 0.1022, 0.003035, 1.0, 0.3005, 0.117, 0.003035, 1.0, 0.3813, 0.147, 0.003347, 1.0, 0.2502, 0.09759, 0.002732, 1.0, 0.2502, 0.09759, 0.002732, 1.0, 0.2502, 0.09759, 0.002732, 1.0, 0.3813, 0.147, 0.003347, 1.0, 0.2502, 0.0999, 0.002732, 1.0, 0.2502, 0.09759, 0.002732, 1.0, 0.2502, 0.09759, 0.002732, 1.0, 0.2502, 0.09759, 0.002732, 1.0, 0.2502, 0.09759, 0.002732, 1.0, 0.3813, 0.147, 0.003347, 1.0, 0.3813, 0.147, 0.003347, 1.0, 0.2502, 0.09759, 0.002732, 1.0, 0.3813, 0.147, 0.003347, 1.0, 0.2502, 0.09759, 0.002732, 1.0, 0.2502, 0.09759, 0.002732, 1.0, 0.3813, 0.147, 0.003347, 1.0, 0.2502, 0.09759, 0.002732, 1.0, 0.2502, 0.09759, 0.002732, 1.0, 0.3813, 0.147, 0.003347, 1.0, 0.2502, 0.09759, 0.002732, 1.0, 0.2502, 0.09759, 0.002732, 1.0, 0.2502, 0.09759, 0.002732, 1.0, 0.3813, 0.147, 0.003347, 1.0, 0.2502, 0.09759, 0.002732, 1.0, 0.3813, 0.147, 0.003347, 1.0, 0.2502, 0.09759, 0.002732, 1.0, 0.2502, 0.09759, 0.002732, 1.0, 0.3813, 0.147, 0.003347, 1.0, 0.2502, 0.09759, 0.002732, 1.0, 0.3813, 0.147, 0.003347, 1.0, 0.3813, 0.147, 0.003347, 1.0, 0.3813, 0.147, 0.003347, 1.0, 0.3005, 0.117, 0.003035, 1.0, 0.2502, 0.09759, 0.002732, 1.0, 0.2502, 0.09759, 0.002732, 1.0, 0.2502, 0.09759, 0.002732, 1.0, 0.2502, 0.09759, 0.002732, 1.0, 0.2502, 0.09759, 0.002732, 1.0, 0.2502, 0.09759, 0.002732, 1.0, 0.2502, 0.09759, 0.002732, 1.0, 0.3813, 0.147, 0.003347, 1.0, 0.3813, 0.147, 0.003347, 1.0, 0.3813, 0.147, 0.003347, 1.0, 0.3813, 0.147, 0.003347, 1.0, 0.3813, 0.147, 0.003347, 1.0, 0.3813, 0.147, 0.003347, 1.0, 0.3813, 0.147, 0.003347, 1.0, 0.3813, 0.147, 0.003347, 1.0, 0.3813, 0.147, 0.003347, 1.0, 0.3813, 0.147, 0.003347, 1.0, 0.3813, 0.147, 0.003347, 1.0, 0.3813, 0.147, 0.003347, 1.0, 0.3813, 0.147, 0.003347, 1.0, 0.3813, 0.147, 0.003347, 1.0, 0.3813, 0.147, 0.003347, 1.0, 0.3813, 0.147, 0.003347, 1.0, 0.3813, 0.147, 0.003347, 1.0, 0.3813, 0.147, 0.003347, 1.0, 0.3813, 0.147, 0.003347, 1.0, 0.3813, 0.147, 0.003347, 1.0, 0.3813, 0.147, 0.003347, 1.0, 0.3813, 0.147, 0.003347, 1.0, 0.3813, 0.147, 0.003347, 1.0, 0.3813, 0.147, 0.003347, 1.0, 0.3813, 0.147, 0.003347, 1.0, 0.3813, 0.147, 0.003347, 1.0, 0.3813, 0.147, 0.003347, 1.0, 0.3813, 0.147, 0.003347, 1.0, 0.3813, 0.147, 0.003347, 1.0, 0.3813, 0.147, 0.003347, 1.0, 0.3763, 0.1413, 0.003035, 1.0, 0.3813, 0.147, 0.003347, 1.0, 0.3813, 0.147, 0.003347, 1.0, 0.3763, 0.1413, 0.003035, 1.0, 0.3813, 0.147, 0.003347, 1.0, 0.3813, 0.147, 0.003347, 1.0, 0.3813, 0.147, 0.003347, 1.0, 0.3813, 0.147, 0.003347, 1.0, 0.3813, 0.147, 0.003347, 1.0, 0.3813, 0.147, 0.003347, 1.0, 0.3813, 0.147, 0.003347, 1.0, 0.3813, 0.147, 0.003347, 1.0, 0.3813, 0.147, 0.003347, 1.0, 0.3813, 0.147, 0.003347, 1.0, 0.3813, 0.147, 0.003347, 1.0, 0.3813, 0.147, 0.003347, 1.0, 0.3813, 0.147, 0.003347, 1.0, 0.3813, 0.147, 0.003347, 1.0, 0.3813, 0.147, 0.003347, 1.0, 0.3813, 0.147, 0.003347, 1.0, 0.3813, 0.147, 0.003347, 1.0, 0.3813, 0.147, 0.003347, 1.0, 0.2789, 0.1095, 0.003035, 1.0, 0.2502, 0.09759, 0.002732, 1.0, 0.2502, 0.09759, 0.002732, 1.0, 0.2502, 0.09759, 0.002732, 1.0, 0.2664, 0.1046, 0.003035, 1.0, 0.2502, 0.09759, 0.002732, 1.0, 0.2502, 0.09759, 0.002732, 1.0, 0.2502, 0.09759, 0.002732, 1.0, 0.3613, 0.1413, 0.003347, 1.0, 0.2789, 0.1095, 0.003035, 1.0, 0.2502, 0.09759, 0.002732, 1.0, 0.2502, 0.09759, 0.002732, 1.0, 0.3813, 0.147, 0.003347, 1.0, 0.3613, 0.1413, 0.003347, 1.0, 0.2502, 0.09759, 0.002732, 1.0, 0.2664, 0.1046, 0.003035, 1.0, 0.3813, 0.147, 0.003347, 1.0, 0.3813, 0.147, 0.003347, 1.0, 0.2664, 0.1046, 0.003035, 1.0, 0.314, 0.1195, 0.003035, 1.0, 0.3813, 0.147, 0.003347, 1.0, 0.3813, 0.147, 0.003347, 1.0, 0.314, 0.1195, 0.003035, 1.0, 0.3419, 0.1329, 0.003347, 1.0, 0.3813, 0.147, 0.003347, 1.0, 0.3813, 0.147, 0.003347, 1.0, 0.3419, 0.1329, 0.003347, 1.0, 0.3663, 0.1413, 0.003347, 1.0, 0.3095, 0.1195, 0.003035, 1.0, 0.3712, 0.1441, 0.003347, 1.0, 0.3419, 0.1356, 0.003347, 1.0, 0.2831, 0.1119, 0.003035, 1.0, 0.3712, 0.1441, 0.003347, 1.0, 0.3813, 0.147, 0.003347, 1.0, 0.3712, 0.1441, 0.003347, 1.0, 0.3419, 0.1356, 0.003347, 1.0, 0.3813, 0.147, 0.003347, 1.0, 0.3813, 0.147, 0.003347, 1.0, 0.3663, 0.1413, 0.003347, 1.0, 0.3712, 0.147, 0.003347, 1.0, 0.2542, 0.0999, 0.002732, 1.0, 0.3095, 0.1195, 0.003035, 1.0, 0.2831, 0.1119, 0.003035, 1.0, 0.2502, 0.09759, 0.002732, 1.0, 0.3813, 0.147, 0.003347, 1.0, 0.3813, 0.147, 0.003347, 1.0, 0.3712, 0.147, 0.003347, 1.0, 0.3712, 0.1441, 0.003347, 1.0, 0.2502, 0.09759, 0.002732, 1.0, 0.2542, 0.0999, 0.002732, 1.0, 0.2502, 0.09759, 0.002732, 1.0, 0.2502, 0.09759, 0.002732, 1.0, 0.3813, 0.147, 0.003347, 1.0, 0.3813, 0.147, 0.003347, 1.0, 0.3813, 0.147, 0.003347, 1.0, 0.3813, 0.147, 0.003347, 1.0, 0.3813, 0.147, 0.003347, 1.0, 0.3813, 0.147, 0.003347, 1.0, 0.3813, 0.147, 0.003347, 1.0, 0.3813, 0.147, 0.003347, 1.0, 0.3763, 0.1413, 0.003035, 1.0, 0.3813, 0.147, 0.003347, 1.0, 0.3813, 0.147, 0.003347, 1.0, 0.3813, 0.147, 0.003347, 1.0, 0.3813, 0.147, 0.003347, 1.0, 0.3813, 0.147, 0.003347, 1.0, 0.3813, 0.147, 0.003347, 1.0, 0.3813, 0.147, 0.003347, 1.0, 0.3763, 0.1413, 0.003035, 1.0, 0.3813, 0.147, 0.003347, 1.0, 0.3813, 0.147, 0.003347, 1.0, 0.3813, 0.147, 0.003347, 1.0, 0.3813, 0.147, 0.003347, 1.0, 0.3813, 0.147, 0.003347, 1.0, 0.3813, 0.147, 0.003347, 1.0, 0.3813, 0.147, 0.003347, 1.0, 0.3813, 0.147, 0.003347, 1.0, 0.3813, 0.147, 0.003347, 1.0, 0.3813, 0.147, 0.003347, 1.0, 0.3813, 0.147, 0.003347, 1.0, 0.3813, 0.147, 0.003347, 1.0, 0.3813, 0.147, 0.003347, 1.0, 0.3813, 0.147, 0.003347, 1.0, 0.3813, 0.147, 0.003347, 1.0, 0.3813, 0.147, 0.003347, 1.0, 0.3813, 0.147, 0.003347, 1.0, 0.3813, 0.147, 0.003347, 1.0, 0.3813, 0.147, 0.003347, 1.0, 0.3813, 0.147, 0.003347, 1.0, 0.3813, 0.147, 0.003347, 1.0, 0.3813, 0.147, 0.003347, 1.0, 0.3813, 0.147, 0.003347, 1.0, 0.3813, 0.147, 0.003347, 1.0, 0.3813, 0.147, 0.003347, 1.0, 0.3813, 0.147, 0.003347, 1.0, 0.3813, 0.147, 0.003347, 1.0, 0.2502, 0.09759, 0.002732, 1.0, 0.2502, 0.09759, 0.002732, 1.0, 0.2502, 0.09759, 0.002732, 1.0, 0.2502, 0.09759, 0.002732, 1.0, 0.3663, 0.1413, 0.003347, 1.0, 0.3419, 0.1329, 0.003347, 1.0, 0.2918, 0.1119, 0.003035, 1.0, 0.3278, 0.1248, 0.003347, 1.0, 0.2502, 0.09759, 0.002732, 1.0, 0.2831, 0.1119, 0.003035, 1.0, 0.2623, 0.0999, 0.002732, 1.0, 0.2502, 0.09759, 0.002732, 1.0, 0.3419, 0.1356, 0.003347, 1.0, 0.3712, 0.1441, 0.003347, 1.0, 0.3515, 0.1356, 0.003347, 1.0, 0.3231, 0.1248, 0.003035, 1.0, 0.2502, 0.09759, 0.002732, 1.0, 0.2502, 0.09759, 0.002732, 1.0, 0.2502, 0.09759, 0.002732, 1.0, 0.2502, 0.09759, 0.002732, 1.0, 0.3419, 0.1329, 0.003347, 1.0, 0.314, 0.1195, 0.003035, 1.0, 0.2502, 0.09759, 0.003035, 1.0, 0.2918, 0.1119, 0.003035, 1.0, 0.2831, 0.1119, 0.003035, 1.0, 0.3419, 0.1356, 0.003347, 1.0, 0.3231, 0.1248, 0.003035, 1.0, 0.2623, 0.0999, 0.002732, 1.0, 0.3712, 0.1441, 0.003347, 1.0, 0.3712, 0.147, 0.003347, 1.0, 0.3467, 0.1384, 0.003347, 1.0, 0.3515, 0.1356, 0.003347, 1.0, 0.2502, 0.09759, 0.002732, 1.0, 0.2502, 0.09759, 0.002732, 1.0, 0.2502, 0.09759, 0.002732, 1.0, 0.2502, 0.09759, 0.002732, 1.0, 0.314, 0.1195, 0.003035, 1.0, 0.2664, 0.1046, 0.003035, 1.0, 0.2502, 0.09759, 0.002732, 1.0, 0.2502, 0.09759, 0.003035, 1.0, 0.3712, 0.147, 0.003347, 1.0, 0.3663, 0.1413, 0.003347, 1.0, 0.3278, 0.1248, 0.003347, 1.0, 0.3467, 0.1384, 0.003347, 1.0, 0.2502, 0.09759, 0.002732, 1.0, 0.2502, 0.09759, 0.002732, 1.0, 0.2502, 0.09759, 0.002732, 1.0, 0.2502, 0.09759, 0.002732, 1.0, 0.2502, 0.09759, 0.002732, 1.0, 0.2502, 0.09759, 0.002732, 1.0, 0.2502, 0.09759, 0.002732, 1.0, 0.2502, 0.09759, 0.002732, 1.0, 0.3278, 0.1248, 0.003347, 1.0, 0.2918, 0.1119, 0.003035, 1.0, 0.2502, 0.09759, 0.003035, 1.0, 0.2664, 0.1046, 0.003035, 1.0, 0.2502, 0.09759, 0.002732, 1.0, 0.2623, 0.0999, 0.002732, 1.0, 0.2502, 0.09759, 0.002732, 1.0, 0.2502, 0.09759, 0.002732, 1.0, 0.3231, 0.1248, 0.003035, 1.0, 0.3515, 0.1356, 0.003347, 1.0, 0.2831, 0.1119, 0.003347, 1.0, 0.2664, 0.1022, 0.003035, 1.0, 0.2502, 0.09759, 0.002732, 1.0, 0.2502, 0.09759, 0.002732, 1.0, 0.2502, 0.09759, 0.002732, 1.0, 0.2502, 0.09759, 0.002732, 1.0, 0.2918, 0.1119, 0.003035, 1.0, 0.2502, 0.09759, 0.003035, 1.0, 0.2502, 0.09759, 0.002732, 1.0, 0.2502, 0.09759, 0.003035, 1.0, 0.2623, 0.0999, 0.002732, 1.0, 0.3231, 0.1248, 0.003035, 1.0, 0.2664, 0.1022, 0.003035, 1.0, 0.2502, 0.09759, 0.002732, 1.0, 0.3515, 0.1356, 0.003347, 1.0, 0.3467, 0.1384, 0.003347, 1.0, 0.2831, 0.1119, 0.003035, 1.0, 0.2831, 0.1119, 0.003347, 1.0, 0.2502, 0.09759, 0.002732, 1.0, 0.2502, 0.09759, 0.002732, 1.0, 0.2502, 0.09759, 0.002732, 1.0, 0.2502, 0.09759, 0.002732, 1.0, 0.2502, 0.09759, 0.003035, 1.0, 0.2502, 0.09759, 0.002732, 1.0, 0.2502, 0.09759, 0.002732, 1.0, 0.2502, 0.09759, 0.002732, 1.0, 0.3467, 0.1384, 0.003347, 1.0, 0.3278, 0.1248, 0.003347, 1.0, 0.2664, 0.1046, 0.003035, 1.0, 0.2831, 0.1119, 0.003035, 1.0, 0.2502, 0.09759, 0.002732, 1.0, 0.2502, 0.09759, 0.002732, 1.0, 0.2502, 0.09759, 0.002732, 1.0, 0.2502, 0.09759, 0.002732, 1.0, 0.2502, 0.09759, 0.003035, 1.0, 0.2502, 0.09759, 0.002732, 1.0, 0.2502, 0.09759, 0.002732, 1.0, 0.2831, 0.1119, 0.003347, 1.0, 0.2831, 0.1119, 0.003035, 1.0, 0.2502, 0.09759, 0.002732, 1.0, 0.2502, 0.09759, 0.002732, 1.0, 0.2502, 0.09759, 0.002732, 1.0, 0.2502, 0.09759, 0.002732, 1.0, 0.2502, 0.09759, 0.002732, 1.0, 0.2502, 0.09759, 0.002732, 1.0, 0.2502, 0.09759, 0.002732, 1.0, 0.2502, 0.09759, 0.002732, 1.0, 0.2502, 0.09759, 0.002732, 1.0, 0.2831, 0.1119, 0.003035, 1.0, 0.2664, 0.1046, 0.003035, 1.0, 0.2502, 0.09759, 0.002732, 1.0, 0.2502, 0.09759, 0.003035, 1.0, 0.2502, 0.09759, 0.002732, 1.0, 0.2664, 0.1046, 0.003035, 1.0, 0.2502, 0.09759, 0.002732, 1.0, 0.2502, 0.09759, 0.002732, 1.0, 0.2502, 0.09759, 0.002732, 1.0, 0.2502, 0.09759, 0.002732, 1.0, 0.2502, 0.09759, 0.002732, 1.0, 0.2502, 0.09759, 0.002732, 1.0, 0.2664, 0.1022, 0.003035, 1.0, 0.2502, 0.09759, 0.002732, 1.0, 0.2502, 0.09759, 0.002732, 1.0, 0.2831, 0.1119, 0.003347, 1.0, 0.2502, 0.09759, 0.002732, 1.0, 0.2664, 0.1022, 0.003035, 1.0, 0.3813, 0.147, 0.003347, 1.0, 0.3813, 0.147, 0.003347, 1.0, 0.3813, 0.147, 0.003347, 1.0, 0.3813, 0.147, 0.003347, 1.0, 0.3813, 0.147, 0.003347, 1.0, 0.3813, 0.147, 0.003347, 1.0, 0.3813, 0.147, 0.003347, 1.0, 0.3813, 0.147, 0.003347, 1.0, 0.3813, 0.147, 0.003347, 1.0, 0.3813, 0.147, 0.003347, 1.0, 0.3813, 0.147, 0.003347, 1.0, 0.3813, 0.147, 0.003347, 1.0, 0.3813, 0.147, 0.003347, 1.0, 0.3813, 0.147, 0.003347, 1.0, 0.3813, 0.147, 0.003347, 1.0, 0.3813, 0.147, 0.003347, 1.0, 0.3813, 0.147, 0.003347, 1.0, 0.3813, 0.147, 0.003347, 1.0, 0.3813, 0.147, 0.003347, 1.0, 0.3813, 0.147, 0.003347, 1.0, 0.3813, 0.147, 0.003347, 1.0, 0.3813, 0.147, 0.003347, 1.0, 0.3813, 0.147, 0.003347, 1.0, 0.3813, 0.147, 0.003347, 1.0, 0.3813, 0.147, 0.003347, 1.0, 0.3813, 0.147, 0.003347, 1.0, 0.3813, 0.147, 0.003347, 1.0, 0.3813, 0.147, 0.003347, 1.0, 0.3813, 0.147, 0.003347, 1.0, 0.3813, 0.147, 0.003347, 1.0, 0.3813, 0.147, 0.003347, 1.0, 0.3813, 0.147, 0.003347, 1.0, 0.3813, 0.147, 0.003347, 1.0, 0.3813, 0.147, 0.003347, 1.0, 0.3813, 0.147, 0.003347, 1.0, 0.3813, 0.147, 0.003347, 1.0, 0.3419, 0.1329, 0.003035, 1.0, 0.3813, 0.147, 0.003347, 1.0, 0.3813, 0.147, 0.003347, 1.0, 0.3813, 0.147, 0.003347, 1.0, 0.2831, 0.1095, 0.003035, 1.0, 0.3813, 0.147, 0.003347, 1.0, 0.3813, 0.147, 0.003347, 1.0, 0.3419, 0.1329, 0.003035, 1.0, 0.2747, 0.107, 0.002732, 1.0, 0.3813, 0.147, 0.003347, 1.0, 0.3813, 0.147, 0.003347, 1.0, 0.2831, 0.1095, 0.003035, 1.0, 0.3278, 0.1274, 0.003035, 1.0, 0.3813, 0.147, 0.003347, 1.0, 0.3813, 0.147, 0.003347, 1.0, 0.2747, 0.107, 0.002732, 1.0, 0.3712, 0.1441, 0.003347, 1.0, 0.3813, 0.147, 0.003347, 1.0, 0.3813, 0.147, 0.003347, 1.0, 0.3278, 0.1274, 0.003035, 1.0, 0.3813, 0.147, 0.003347, 1.0, 0.3813, 0.147, 0.003347, 1.0, 0.3813, 0.147, 0.003347, 1.0, 0.3712, 0.1441, 0.003347, 1.0, 0.3813, 0.147, 0.003347, 1.0, 0.3813, 0.147, 0.003347, 1.0, 0.3813, 0.147, 0.003347, 1.0, 0.3813, 0.147, 0.003347, 1.0, 0.3813, 0.147, 0.003347, 1.0, 0.3813, 0.147, 0.003347, 1.0, 0.3813, 0.147, 0.003347, 1.0, 0.3813, 0.147, 0.003347, 1.0, 0.3813, 0.147, 0.003347, 1.0, 0.3813, 0.147, 0.003347, 1.0, 0.3813, 0.147, 0.003347, 1.0, 0.3813, 0.147, 0.003347, 1.0, 0.3813, 0.147, 0.003347, 1.0, 0.3813, 0.147, 0.003347, 1.0, 0.3813, 0.147, 0.003347, 1.0, 0.3813, 0.147, 0.003347, 1.0, 0.3813, 0.147, 0.003347, 1.0, 0.3813, 0.147, 0.003347, 1.0, 0.3813, 0.147, 0.003347, 1.0, 0.3813, 0.147, 0.003347, 1.0, 0.3813, 0.147, 0.003347, 1.0, 0.3813, 0.147, 0.003347, 1.0, 0.3813, 0.147, 0.003347, 1.0, 0.3813, 0.147, 0.003347, 1.0, 0.3712, 0.1441, 0.003347, 1.0, 0.3813, 0.147, 0.003347, 1.0, 0.3813, 0.147, 0.003347, 1.0, 0.3813, 0.147, 0.003347, 1.0, 0.3813, 0.147, 0.003347, 1.0, 0.3813, 0.147, 0.003347, 1.0, 0.3813, 0.147, 0.003347, 1.0, 0.3813, 0.147, 0.003347, 1.0, 0.3813, 0.147, 0.003347, 1.0, 0.3813, 0.147, 0.003347, 1.0, 0.3813, 0.147, 0.003347, 1.0, 0.3813, 0.147, 0.003347, 1.0, 0.3813, 0.147, 0.003347, 1.0, 0.3813, 0.147, 0.003347, 1.0, 0.3813, 0.147, 0.003347, 1.0, 0.3813, 0.147, 0.003347, 1.0, 0.3813, 0.147, 0.003347, 1.0, 0.3813, 0.147, 0.003347, 1.0, 0.3813, 0.147, 0.003347, 1.0, 0.3813, 0.147, 0.003347, 1.0, 0.3813, 0.147, 0.003347, 1.0, 0.3813, 0.147, 0.003347, 1.0, 0.3813, 0.147, 0.003347, 1.0, 0.3813, 0.147, 0.003347, 1.0, 0.3813, 0.147, 0.003347, 1.0, 0.3813, 0.147, 0.003347, 1.0, 0.3712, 0.1441, 0.003347, 1.0, 0.3613, 0.1413, 0.003347, 1.0, 0.3613, 0.1413, 0.003347, 1.0, 0.3712, 0.1441, 0.003347, 1.0, 0.3278, 0.1274, 0.003035, 1.0, 0.2789, 0.1095, 0.003035, 1.0, 0.2789, 0.1095, 0.003035, 1.0, 0.3278, 0.1274, 0.003035, 1.0, 0.2747, 0.107, 0.002732, 1.0, 0.2502, 0.09759, 0.002732, 1.0, 0.2502, 0.09759, 0.002732, 1.0, 0.2747, 0.107, 0.002732, 1.0, 0.2831, 0.1095, 0.003035, 1.0, 0.2542, 0.0999, 0.002732, 1.0, 0.2542, 0.0999, 0.002732, 1.0, 0.2831, 0.1095, 0.003035, 1.0, 0.3419, 0.1329, 0.003035, 1.0, 0.3095, 0.1195, 0.003035, 1.0, 0.3095, 0.1195, 0.003035, 1.0, 0.3419, 0.1329, 0.003035, 1.0, 0.3813, 0.147, 0.003347, 1.0, 0.3712, 0.1441, 0.003347, 1.0, 0.3813, 0.147, 0.003347, 1.0, 0.3813, 0.147, 0.003347, 1.0, 0.3813, 0.147, 0.003347, 1.0, 0.3813, 0.147, 0.003347, 1.0, 0.3813, 0.147, 0.003347, 1.0, 0.3813, 0.147, 0.003347, 1.0, 0.3813, 0.147, 0.003347, 1.0, 0.3813, 0.147, 0.003347, 1.0, 0.3813, 0.147, 0.003347, 1.0, 0.3813, 0.147, 0.003347, 1.0, 0.3813, 0.147, 0.003347, 1.0, 0.3813, 0.147, 0.003347, 1.0, 0.3813, 0.147, 0.003347, 1.0, 0.3813, 0.147, 0.003347, 1.0, 0.3813, 0.147, 0.003347, 1.0, 0.3813, 0.147, 0.003347, 1.0, 0.3813, 0.147, 0.003347, 1.0, 0.3813, 0.147, 0.003347, 1.0, 0.3813, 0.147, 0.003347, 1.0, 0.3813, 0.147, 0.003347, 1.0, 0.3813, 0.147, 0.003347, 1.0, 0.3813, 0.147, 0.003347, 1.0, 0.3813, 0.147, 0.003347, 1.0, 0.3813, 0.147, 0.003347, 1.0, 0.3813, 0.147, 0.003347, 1.0, 0.3813, 0.147, 0.003347, 1.0, 0.3813, 0.147, 0.003347, 1.0, 0.3813, 0.147, 0.003347, 1.0, 0.3813, 0.147, 0.003347, 1.0, 0.3813, 0.147, 0.003347, 1.0, 0.3813, 0.147, 0.003347, 1.0, 0.3813, 0.147, 0.003347, 1.0, 0.3813, 0.147, 0.003347, 1.0, 0.3813, 0.147, 0.003347, 1.0, 0.3813, 0.147, 0.003347, 1.0, 0.3813, 0.147, 0.003347, 1.0, 0.3813, 0.147, 0.003347, 1.0, 0.3813, 0.147, 0.003347, 1.0, 0.3813, 0.147, 0.003347, 1.0, 0.3813, 0.147, 0.003347, 1.0, 0.3813, 0.147, 0.003347, 1.0, 0.3813, 0.147, 0.003347, 1.0, 0.3813, 0.147, 0.003347, 1.0, 0.3813, 0.147, 0.003347, 1.0, 0.3813, 0.147, 0.003347, 1.0, 0.3813, 0.147, 0.003347, 1.0, 0.3813, 0.147, 0.003347, 1.0, 0.3813, 0.147, 0.003347, 1.0, 0.3813, 0.147, 0.003347, 1.0, 0.3813, 0.147, 0.003347, 1.0, 0.3813, 0.147, 0.003347, 1.0, 0.3813, 0.147, 0.003347, 1.0, 0.3813, 0.147, 0.003347, 1.0, 0.3813, 0.147, 0.003347, 1.0, 0.3813, 0.147, 0.003347, 1.0, 0.3813, 0.147, 0.003347, 1.0, 0.3813, 0.147, 0.003347, 1.0, 0.3813, 0.147, 0.003347, 1.0, 0.3813, 0.147, 0.003347, 1.0, 0.3813, 0.147, 0.003347, 1.0, 0.3813, 0.147, 0.003347, 1.0, 0.3813, 0.147, 0.003347, 1.0, 0.3813, 0.147, 0.003347, 1.0, 0.3813, 0.147, 0.003347, 1.0, 0.3813, 0.147, 0.003347, 1.0, 0.3813, 0.147, 0.003347, 1.0, 0.3813, 0.147, 0.003347, 1.0, 0.3813, 0.147, 0.003347, 1.0, 0.3813, 0.147, 0.003347, 1.0, 0.3813, 0.147, 0.003347, 1.0, 0.3813, 0.147, 0.003347, 1.0, 0.3813, 0.147, 0.003347, 1.0, 0.3813, 0.147, 0.003347, 1.0, 0.3813, 0.147, 0.003347, 1.0, 0.3813, 0.147, 0.003347, 1.0, 0.3813, 0.147, 0.003347, 1.0, 0.3813, 0.147, 0.003347, 1.0, 0.3763, 0.1413, 0.003035, 1.0, 0.3813, 0.147, 0.003347, 1.0, 0.3813, 0.147, 0.003347, 1.0, 0.3813, 0.147, 0.003347, 1.0, 0.3813, 0.147, 0.003347, 1.0, 0.3813, 0.147, 0.003347, 1.0, 0.3813, 0.147, 0.003347, 1.0, 0.3813, 0.147, 0.003347, 1.0, 0.3813, 0.147, 0.003347, 1.0, 0.3813, 0.147, 0.003347, 1.0, 0.3813, 0.147, 0.003347, 1.0, 0.2502, 0.09759, 0.002732, 1.0, 0.2502, 0.09759, 0.002732, 1.0, 0.2502, 0.09759, 0.002732, 1.0, 0.2502, 0.09759, 0.002732, 1.0, 0.2502, 0.09759, 0.002732, 1.0, 0.2502, 0.09759, 0.002732, 1.0, 0.2502, 0.09759, 0.002732, 1.0, 0.2502, 0.09759, 0.002732, 1.0, 0.3663, 0.1413, 0.003347, 1.0, 0.3813, 0.147, 0.003347, 1.0, 0.2542, 0.1022, 0.002732, 1.0, 0.2502, 0.09759, 0.002732, 1.0, 0.2502, 0.09759, 0.002732, 1.0, 0.2502, 0.09759, 0.002732, 1.0, 0.2502, 0.09759, 0.002732, 1.0, 0.2502, 0.09759, 0.002732, 1.0, 0.2502, 0.09759, 0.002732, 1.0, 0.2582, 0.1022, 0.003035, 1.0, 0.2502, 0.09759, 0.002732, 1.0, 0.2502, 0.09759, 0.002732, 1.0, 0.2502, 0.09759, 0.002732, 1.0, 0.2502, 0.09759, 0.002732, 1.0, 0.2502, 0.09759, 0.002732, 1.0, 0.2502, 0.09759, 0.002732, 1.0, 0.2502, 0.09759, 0.002732, 1.0, 0.2502, 0.09759, 0.002732, 1.0, 0.2502, 0.09759, 0.002732, 1.0, 0.2502, 0.09759, 0.002732, 1.0, 0.2582, 0.1022, 0.003035, 1.0, 0.3663, 0.1413, 0.003347, 1.0, 0.2502, 0.09759, 0.002732, 1.0, 0.2502, 0.09759, 0.002732, 1.0, 0.3185, 0.1221, 0.003035, 1.0, 0.2502, 0.0999, 0.002732, 1.0, 0.2502, 0.09759, 0.002732, 1.0, 0.2502, 0.09759, 0.002732, 1.0, 0.3813, 0.147, 0.003347, 1.0, 0.3663, 0.1413, 0.003347, 1.0, 0.3813, 0.147, 0.003347, 1.0, 0.3813, 0.147, 0.003347, 1.0, 0.2502, 0.09759, 0.002732, 1.0, 0.2502, 0.09759, 0.002732, 1.0, 0.2502, 0.09759, 0.002732, 1.0, 0.2502, 0.09759, 0.002732, 1.0, 0.2502, 0.09759, 0.002732, 1.0, 0.2502, 0.0999, 0.002732, 1.0, 0.3763, 0.1441, 0.003347, 1.0, 0.3813, 0.147, 0.003347, 1.0, 0.3813, 0.147, 0.003347, 1.0, 0.3813, 0.147, 0.004777, 1.0, 0.3813, 0.147, 0.003347, 1.0, 0.3813, 0.147, 0.003347, 1.0, 0.2502, 0.09759, 0.002732, 1.0, 0.2502, 0.09759, 0.002732, 1.0, 0.3813, 0.147, 0.003347, 1.0, 0.2502, 0.09759, 0.002732, 1.0, 0.2502, 0.09759, 0.002732, 1.0, 0.2502, 0.09759, 0.002732, 1.0, 0.2502, 0.09759, 0.002732, 1.0, 0.2502, 0.09759, 0.002732, 1.0, 0.3813, 0.147, 0.003347, 1.0, 0.3813, 0.147, 0.003347, 1.0, 0.3813, 0.147, 0.003347, 1.0, 0.3813, 0.147, 0.003347, 1.0, 0.2502, 0.09759, 0.002732, 1.0, 0.3813, 0.147, 0.003347, 1.0, 0.2874, 0.1119, 0.002732, 1.0, 0.2918, 0.117, 0.003035, 1.0, 0.2502, 0.09759, 0.002732, 1.0, 0.2502, 0.09759, 0.002732, 1.0, 0.2874, 0.1119, 0.002732, 1.0, 0.2874, 0.1144, 0.002732, 1.0, 0.3763, 0.1441, 0.005182, 1.0, 0.3813, 0.147, 0.004777, 1.0, 0.3763, 0.1441, 0.003347, 1.0, 0.3712, 0.1413, 0.003035, 1.0, 0.2502, 0.09759, 0.002732, 1.0, 0.2502, 0.09759, 0.002732, 1.0, 0.2502, 0.09759, 0.002732, 1.0, 0.2502, 0.09759, 0.002732, 1.0])
me_cube_001.materials.append(mat_material_002)
me_cube_001.update()

# ---- objects
ob_cube = bpy.data.objects.new('Cube', me_cube_001)

# ---- transforms, parenting, visibility, modifiers, constraints
ob_cube.location = (-0.5631, 0.0, 0.1195)
ob_cube.scale = (0.3604, 0.3604, 0.3604)

# ---- collection membership
col_collection.objects.link(ob_cube)

# ---- scene / render settings (as saved in the file)
scene.frame_start = 1; scene.frame_end = 250; scene.frame_set(1)
scene.render.engine = 'BLENDER_EEVEE_NEXT'
scene.cycles.sampling_pattern = 'TABULATED_SOBOL'
scene.view_settings.view_transform = 'Filmic'
bpy.context.view_layer.update()

# ---- added for rendering (the .blend has no active camera and no usable light): camera, sun
cam_auto = bpy.data.cameras.new('AutoCamera')
cam_auto.lens = 50.0
cam_auto.sensor_width = 36.0
cam_auto.clip_end = 1000.0
ob_auto_camera = bpy.data.objects.new('AutoCamera', cam_auto)
scene.collection.objects.link(ob_auto_camera)
ob_auto_camera.location = (1.38627, -1.85919, 1.23946)
ob_auto_camera.rotation_euler = (1.09748, -7.21219e-08, 0.694738)
scene.camera = ob_auto_camera
light_auto_sun = bpy.data.lights.new('AutoSun', 'SUN')
light_auto_sun.energy = 3.0
light_auto_sun.angle = 0.0523599
ob_auto_sun = bpy.data.objects.new('AutoSun', light_auto_sun)
scene.collection.objects.link(ob_auto_sun)
ob_auto_sun.rotation_euler = (0.872665, 0.174533, 0.523599)
bpy.context.view_layer.update()
